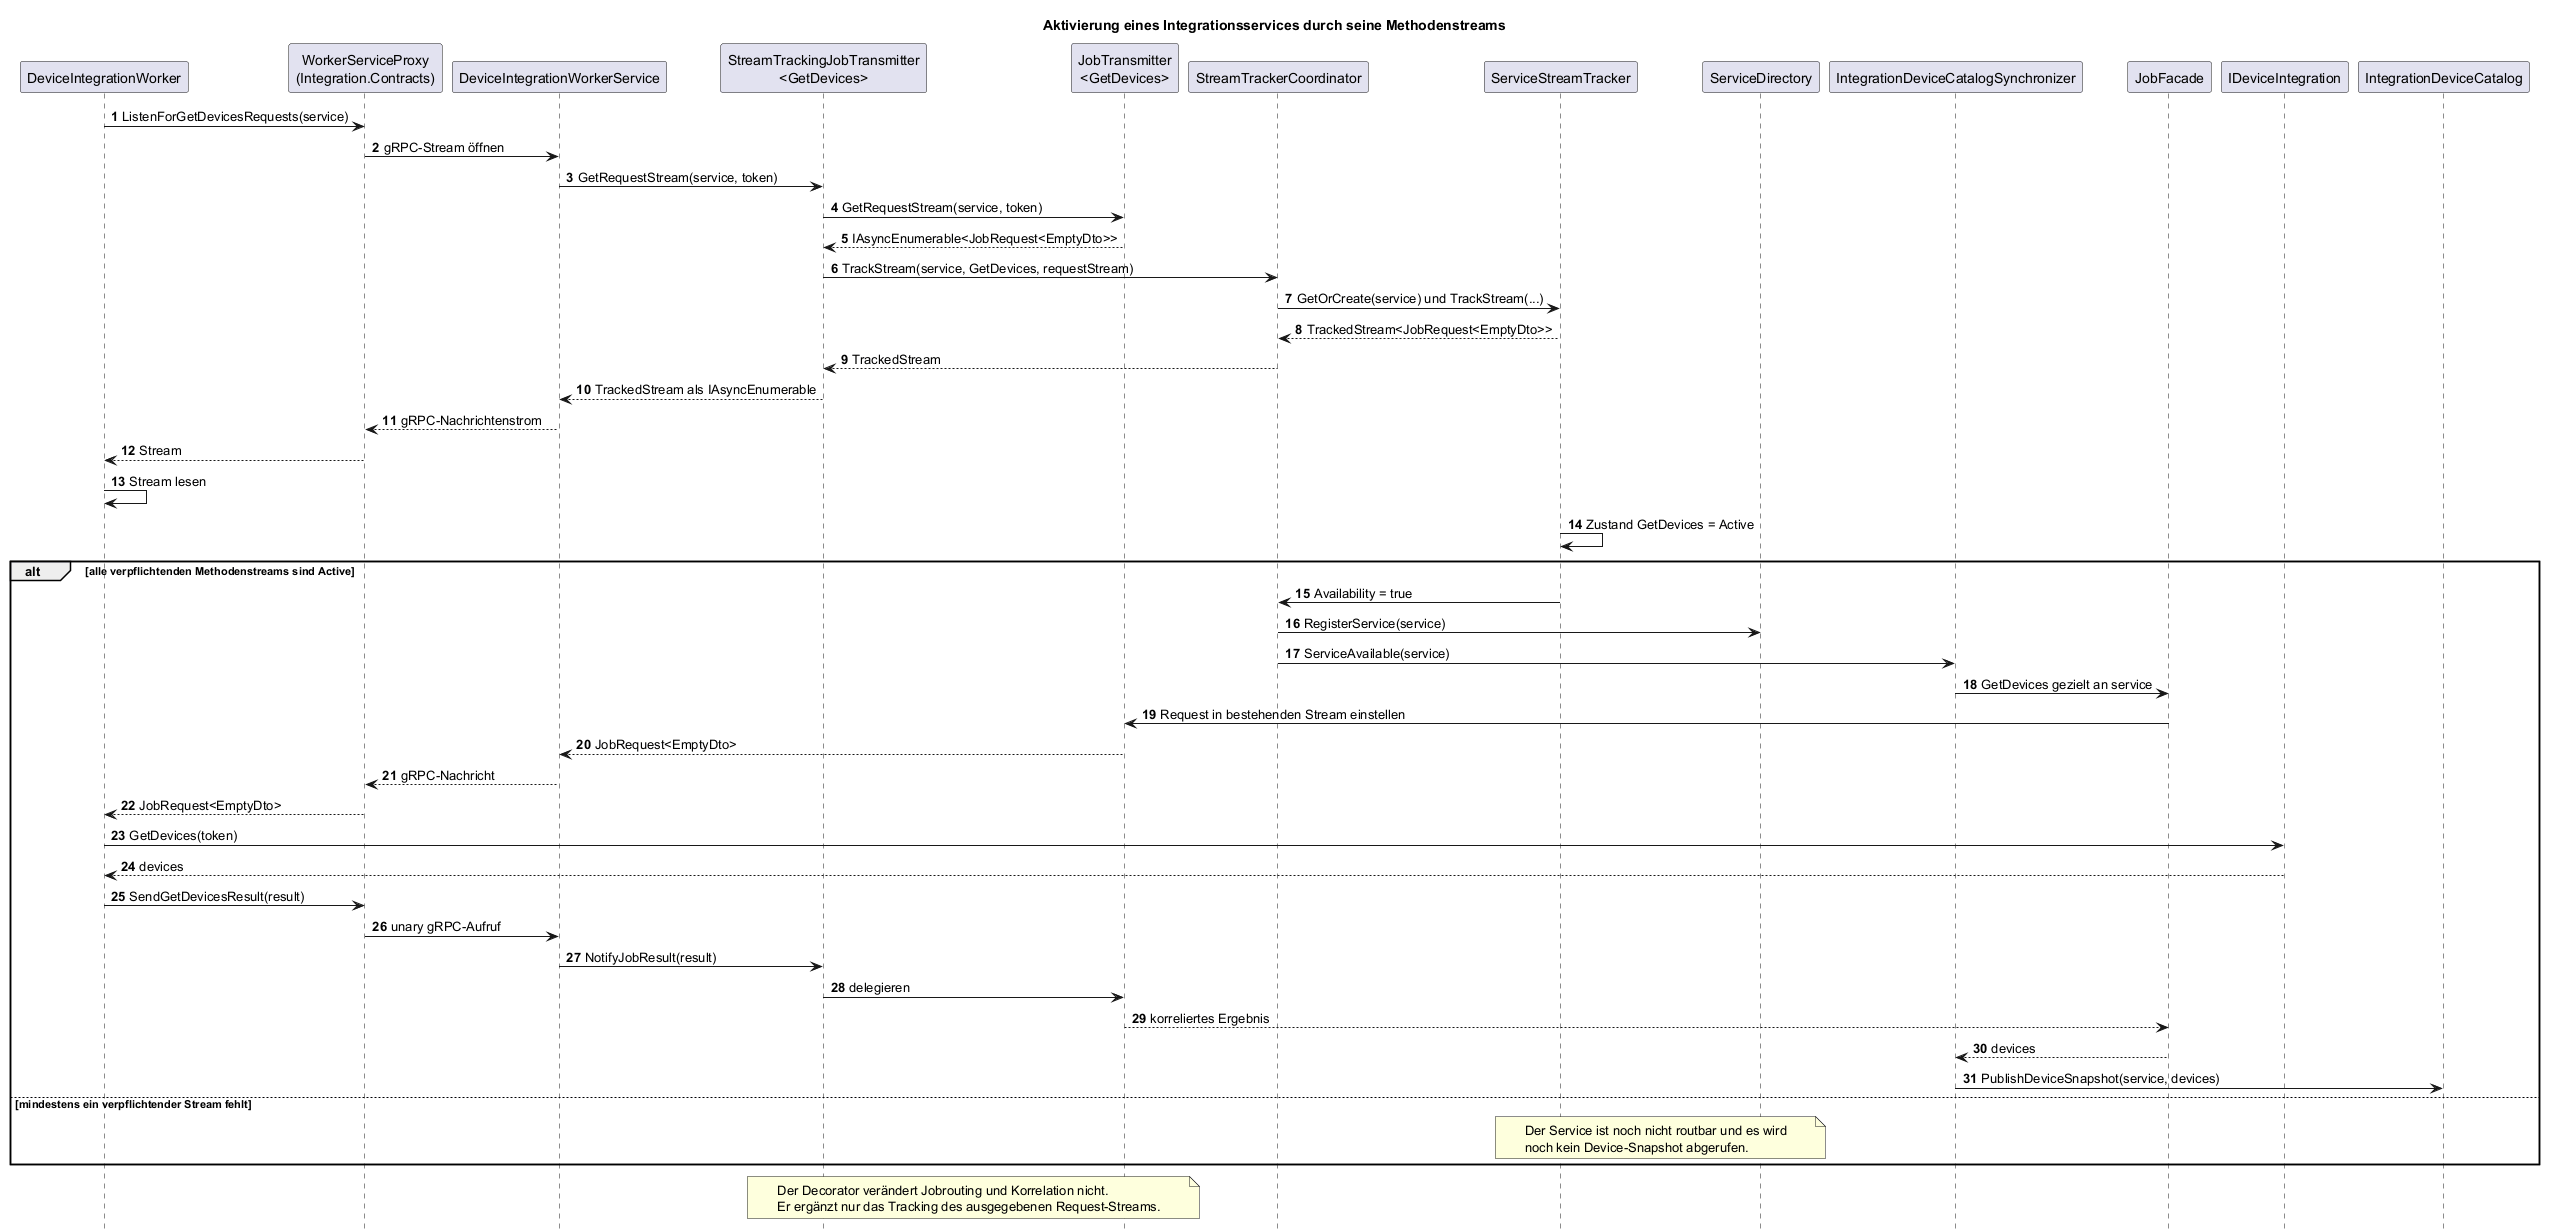

The diagram above was rendered by PlantUML. Its source (embedded in the PNG):
@startuml
title Aktivierung eines Integrationsservices durch seine Methodenstreams

autonumber
hide footbox

participant "DeviceIntegrationWorker" as Worker
participant "WorkerServiceProxy\n(Integration.Contracts)" as Proxy
participant "DeviceIntegrationWorkerService" as WorkerService
participant "StreamTrackingJobTransmitter\n<GetDevices>" as TrackingTx
participant "JobTransmitter\n<GetDevices>" as InnerTx
participant "StreamTrackerCoordinator" as Coordinator
participant "ServiceStreamTracker" as ServiceTracker
participant "ServiceDirectory" as Directory
participant "IntegrationDeviceCatalogSynchronizer" as Synchronizer
participant "JobFacade" as Facade
participant "IDeviceIntegration" as Integration
participant "IntegrationDeviceCatalog" as Catalog

Worker -> Proxy : ListenForGetDevicesRequests(service)
Proxy -> WorkerService : gRPC-Stream öffnen
WorkerService -> TrackingTx : GetRequestStream(service, token)
TrackingTx -> InnerTx : GetRequestStream(service, token)
InnerTx --> TrackingTx : IAsyncEnumerable<JobRequest<EmptyDto>>
TrackingTx -> Coordinator : TrackStream(service, GetDevices, requestStream)
Coordinator -> ServiceTracker : GetOrCreate(service) und TrackStream(...)
ServiceTracker --> Coordinator : TrackedStream<JobRequest<EmptyDto>>
Coordinator --> TrackingTx : TrackedStream
TrackingTx --> WorkerService : TrackedStream als IAsyncEnumerable
WorkerService --> Proxy : gRPC-Nachrichtenstrom
Proxy --> Worker : Stream

Worker -> Worker : Stream lesen
ServiceTracker -> ServiceTracker : Zustand GetDevices = Active

alt alle verpflichtenden Methodenstreams sind Active
  ServiceTracker -> Coordinator : Availability = true
  Coordinator -> Directory : RegisterService(service)
  Coordinator -> Synchronizer : ServiceAvailable(service)
  Synchronizer -> Facade : GetDevices gezielt an service
  Facade -> InnerTx : Request in bestehenden Stream einstellen
  InnerTx --> WorkerService : JobRequest<EmptyDto>
  WorkerService --> Proxy : gRPC-Nachricht
  Proxy --> Worker : JobRequest<EmptyDto>
  Worker -> Integration : GetDevices(token)
  Integration --> Worker : devices
  Worker -> Proxy : SendGetDevicesResult(result)
  Proxy -> WorkerService : unary gRPC-Aufruf
  WorkerService -> TrackingTx : NotifyJobResult(result)
  TrackingTx -> InnerTx : delegieren
  InnerTx --> Facade : korreliertes Ergebnis
  Facade --> Synchronizer : devices
  Synchronizer -> Catalog : PublishDeviceSnapshot(service, devices)
else mindestens ein verpflichtender Stream fehlt
  note over ServiceTracker,Directory
    Der Service ist noch nicht routbar und es wird
    noch kein Device-Snapshot abgerufen.
  end note
end

note over TrackingTx,InnerTx
  Der Decorator verändert Jobrouting und Korrelation nicht.
  Er ergänzt nur das Tracking des ausgegebenen Request-Streams.
end note
@enduml